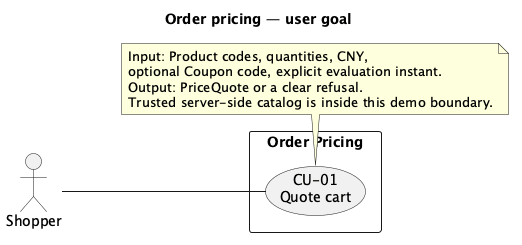

The diagram above was rendered by PlantUML. Its source (embedded in the PNG):
@startuml
title Order pricing — user goal
left to right direction
skinparam linetype ortho
skinparam packageStyle rectangle
skinparam shadowing false

actor "Shopper" as ACT_Shopper
rectangle "Order Pricing" {
  usecase "CU-01\nQuote cart" as CU_01
}
ACT_Shopper -- CU_01

note bottom of CU_01
  Input: Product codes, quantities, CNY,
  optional Coupon code, explicit evaluation instant.
  Output: PriceQuote or a clear refusal.
  Trusted server-side catalog is inside this demo boundary.
end note
@enduml